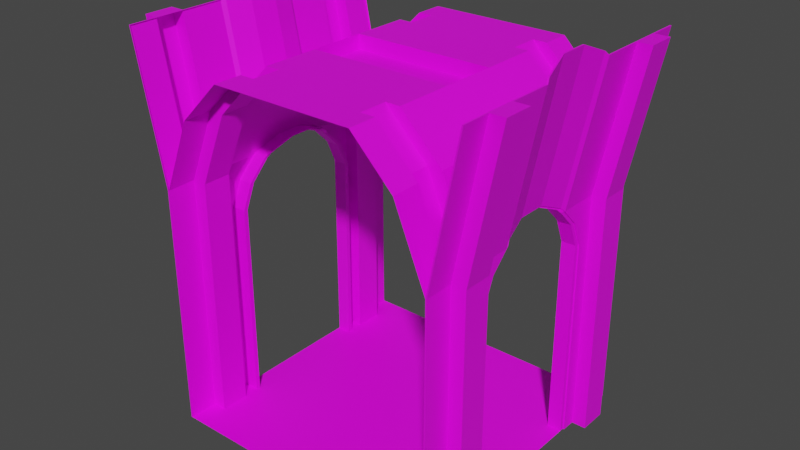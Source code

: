 # Source: door_hallway_2.blend  (saved by Blender 2.83.19; exported with 4.5.12 LTS)
import bpy
from mathutils import Matrix  # noqa: F401  (used for matrix-valued properties, if any)

bpy.ops.wm.read_factory_settings(use_empty=True)
scene = bpy.context.scene
scene.name = 'Scene'

# ---- collections
col_collection = bpy.data.collections.new('Collection'); scene.collection.children.link(col_collection)

# ---- images (referenced by path relative to the original .blend; pixels are not part of the script)
import os
ASSET_DIR = os.environ.get("B2B_ASSET_DIR", "")  # directory of the original .blend (textures are referenced by path, not embedded)
HERE = os.path.dirname(os.path.abspath(__file__))  # packed textures are extracted next to this script under _unpacked/

def load_image(name, relpath, width, height, colorspace="sRGB"):
    """Load a texture the original file referenced (path relative to the .blend, or extracted next to this script)."""
    p = next((c for c in (os.path.join(HERE, relpath), os.path.join(ASSET_DIR, relpath)) if relpath and os.path.exists(c)), "")
    if p:
        img = bpy.data.images.load(p, check_existing=True)
        img.name = name
    else:  # same state as the original file: an image datablock whose file is absent (Cycles renders it pink)
        img = bpy.data.images.new(name, width, height)
        img.source = "FILE"
        img.filepath = "//" + (relpath or name)
    img.colorspace_settings.name = colorspace
    return img
img_general_texture_jpg = load_image('general_texture.jpg', 'general_texture.jpg', 1024, 1024, 'sRGB')

# ---- materials (node trees are filled in below, after node groups)
mat_material = bpy.data.materials.new('Material')
mat_material.use_transparent_shadow = False

# ---- material node trees
mat_material.use_nodes = True; mat_material.node_tree.nodes.clear()
_N = mat_material.node_tree.nodes; _L = mat_material.node_tree.links
n0 = _N.new('ShaderNodeBsdfPrincipled'); n0.name = 'Principled BSDF'; n0.location = (10, 300)
n0.distribution = 'GGX'
n0.subsurface_method = 'BURLEY'
n0.inputs[3].default_value = 1.45
n0.inputs[27].default_value = (0.0, 0.0, 0.0, 1.0)
n0.inputs[28].default_value = 1.0
n1 = _N.new('ShaderNodeOutputMaterial'); n1.name = 'Material Output'; n1.location = (300, 300)
n2 = _N.new('ShaderNodeTexImage'); n2.name = 'Image Texture'; n2.location = (-427, 272)
n2.image = img_general_texture_jpg
n2.interpolation = 'Closest'
_L.new(n0.outputs[0], n1.inputs[0])
_L.new(n2.outputs[0], n0.inputs[0])
n1.is_active_output = True

# ---- world
world_world = bpy.data.worlds.new('World'); scene.world = world_world
world_world.use_nodes = True; world_world.node_tree.nodes.clear()
_N = world_world.node_tree.nodes; _L = world_world.node_tree.links
n0 = _N.new('ShaderNodeOutputWorld'); n0.name = 'World Output'; n0.location = (300, 300)
n1 = _N.new('ShaderNodeBackground'); n1.name = 'Background'; n1.location = (10, 300)
n1.inputs[0].default_value = (0.05088, 0.05088, 0.05088, 1.0)
_L.new(n1.outputs[0], n0.inputs[0])
n0.is_active_output = True
world_world.color = (0.05088, 0.05088, 0.05088)
world_world.use_sun_shadow = False
world_world.sun_shadow_jitter_overblur = 0.0

# ---- meshes
me_plane_001 = bpy.data.meshes.new('Plane.001')
me_plane_001.from_pydata([(-1.0, -1.0, 0.0), (1.0, -1.0, 0.0), (-1.0, 1.0, 0.0), (1.0, 1.0, 0.0), (-0.5, -1.0, 2.5), (0.5, -1.0, 2.5), (-0.5, 1.0, 2.5), (0.5, 1.0, 2.5), (-1.0, -1.0, 1.7), (-0.7879, -1.0, 2.212), (0.7879, -1.0, 2.212), (1.0, -1.0, 1.7), (-0.7879, 1.0, 2.212), (-1.0, 1.0, 1.7), (1.0, 1.0, 1.7), (0.7879, 1.0, 2.212), (-1.0, 0.6, 0.0), (-1.0, -0.6, 0.0), (1.0, -0.6, 0.0), (1.0, 0.6, 0.0), (-0.5, 0.6, 2.5), (-0.5, 0.2, 2.5), (-0.5, -0.2, 2.5), (-0.5, -0.6, 2.5), (0.5, -0.6, 2.5), (0.5, -0.2, 2.5), (0.5, 0.2, 2.5), (0.5, 0.6, 2.5), (-1.0, -0.6, 1.7), (-1.0, 0.6, 1.7), (-0.7879, 0.6, 2.212), (-0.7879, -0.6, 2.212), (1.0, 0.6, 1.7), (1.0, -0.6, 1.7), (0.7879, -0.6, 2.212), (0.7879, 0.6, 2.212), (-1.0, -0.8, 0.0), (-0.5, -0.8, 2.5), (-0.7879, -0.8, 2.212), (1.0, -0.8, 1.7), (1.0, -0.8, 0.0), (0.5, -0.8, 2.5), (-1.0, -0.8, 1.7), (0.7879, -0.8, 2.212), (1.0, 0.8, 0.0), (0.5, 0.8, 2.5), (-1.0, 0.8, 1.7), (0.7879, 0.8, 2.212), (-1.0, 0.8, 0.0), (-0.5, 0.8, 2.5), (-0.7879, 0.8, 2.212), (1.0, 0.8, 1.7), (-0.9, 0.8, 0.0), (-0.9, 0.6, 0.0), (-0.4, 0.8, 2.5), (-0.4, 0.6, 2.5), (-0.6879, 0.8, 2.212), (-0.6879, 0.6, 2.212), (-0.9, 0.6, 1.7), (-0.9, 0.8, 1.7), (-0.9, -0.8, 1.7), (-0.9, -0.6, 1.7), (-0.4, -0.6, 2.5), (-0.6879, -0.6, 2.212), (-0.9, -0.6, 0.0), (-0.9, -0.8, 0.0), (-0.4, -0.8, 2.5), (-0.6879, -0.8, 2.212), (0.9, -0.8, 0.0), (0.9, -0.6, 0.0), (0.4, -0.8, 2.5), (0.4, -0.6, 2.5), (0.9, 0.8, 1.7), (0.9, 0.6, 1.7), (0.6879, -0.8, 2.212), (0.6879, -0.6, 2.212), (0.6879, 0.6, 2.212), (0.9, -0.6, 1.7), (0.9, 0.6, 0.0), (0.4, 0.6, 2.5), (0.9, -0.8, 1.7), (0.9, 0.8, 0.0), (0.4, 0.8, 2.5), (0.6879, 0.8, 2.212), (-0.5, 0.2, 2.4), (-0.5, -0.2, 2.4), (0.5, -0.2, 2.4), (0.5, 0.2, 2.4), (1.0, 0.5, 0.0), (1.0, -0.5, 0.0), (1.0, 0.3, 1.7), (1.0, -0.3, 1.7), (1.0, 0.5, 1.0), (1.0, 0.5, 1.4), (1.0, 0.4293, 1.571), (1.0, -0.4293, 1.571), (1.0, -0.5, 1.4), (1.0, -0.5, 1.0), (0.9879, 0.2707, 1.729), (0.9586, 0.1, 1.8), (0.9586, -0.1, 1.8), (0.9879, -0.2707, 1.729), (0.9, 0.5, 0.0), (0.9, -0.5, 0.0), (0.9, 0.3, 1.7), (0.9, -0.3, 1.7), (0.9, 0.5, 1.0), (0.9, 0.5, 1.4), (0.9, 0.4293, 1.571), (0.9, -0.4293, 1.571), (0.9, -0.5, 1.4), (0.9, -0.5, 1.0), (0.8879, 0.2707, 1.729), (0.8586, 0.1, 1.8), (0.8586, -0.1, 1.8), (0.8879, -0.2707, 1.729), (1.0, 0.5, 0.0), (1.0, 0.5, 1.0), (1.0, 0.5, 1.4), (1.0, 0.4293, 1.571), (1.0, 0.3, 1.7), (1.0, -0.3, 1.7), (1.0, -0.4293, 1.571), (1.0, -0.5, 1.4), (1.0, -0.5, 1.0), (1.0, -0.5, 0.0), (0.9879, 0.2707, 1.729), (0.9586, 0.1, 1.8), (0.9586, -0.1, 1.8), (0.9879, -0.2707, 1.729), (0.9, 0.5, 0.0), (0.9, 0.5, 1.0), (0.9, 0.5, 1.4), (0.9, 0.4293, 1.571), (0.9, 0.3, 1.7), (0.9, -0.3, 1.7), (0.9, -0.4293, 1.571), (0.9, -0.5, 1.4), (0.9, -0.5, 1.0), (0.9, -0.5, 0.0), (0.8879, 0.2707, 1.729), (0.8586, 0.1, 1.8), (0.8586, -0.1, 1.8), (0.8879, -0.2707, 1.729), (1.0, -0.27, 1.7), (1.0, -0.3993, 1.571), (1.0, -0.47, 1.4), (1.0, -0.47, 1.0), (1.0, -0.47, 0.0), (0.9586, -0.07, 1.8), (0.9879, -0.2407, 1.729), (0.9, -0.27, 1.7), (0.9, -0.3993, 1.571), (0.9, -0.47, 1.4), (0.9, -0.47, 1.0), (0.9, -0.47, 0.0), (0.8586, -0.07, 1.8), (0.8879, -0.2407, 1.729), (1.0, 0.5, 0.0), (1.0, 0.5, 1.0), (1.0, 0.5, 1.4), (1.0, 0.4293, 1.571), (1.0, 0.3, 1.7), (0.9879, 0.2707, 1.729), (0.9586, 0.1, 1.8), (0.9, 0.5, 0.0), (0.9, 0.5, 1.0), (0.9, 0.5, 1.4), (0.9, 0.4293, 1.571), (0.9, 0.3, 1.7), (0.8879, 0.2707, 1.729), (0.8586, 0.1, 1.8), (1.0, 0.47, 0.0), (1.0, 0.47, 1.0), (1.0, 0.47, 1.4), (1.0, 0.3993, 1.571), (1.0, 0.27, 1.7), (0.9879, 0.2407, 1.729), (0.9586, 0.07, 1.8), (0.9, 0.47, 0.0), (0.9, 0.47, 1.0), (0.9, 0.47, 1.4), (0.9, 0.3993, 1.571), (0.9, 0.27, 1.7), (0.8879, 0.2407, 1.729), (0.8586, 0.07, 1.8), (-1.0, -0.4956, 0.0), (-1.0, 0.5044, 0.0), (-1.0, -0.2956, 1.7), (-1.0, 0.3044, 1.7), (-0.9879, 0.2751, 1.729), (-0.9586, 0.1044, 1.8), (-0.9586, -0.09558, 1.8), (-0.9879, -0.2663, 1.729), (-1.0, 0.5044, 1.0), (-1.0, 0.5044, 1.4), (-1.0, 0.4337, 1.571), (-1.0, -0.4249, 1.571), (-1.0, -0.4956, 1.4), (-1.0, -0.4956, 1.0), (-0.9, -0.4956, 0.0), (-0.9, 0.5044, 0.0), (-0.9, -0.2956, 1.7), (-0.9, 0.3044, 1.7), (-0.8879, 0.2751, 1.729), (-0.8586, 0.1044, 1.8), (-0.8586, -0.09558, 1.8), (-0.8879, -0.2663, 1.729), (-0.9, 0.5044, 1.0), (-0.9, 0.5044, 1.4), (-0.9, 0.4337, 1.571), (-0.9, -0.4249, 1.571), (-0.9, -0.4956, 1.4), (-0.9, -0.4956, 1.0), (-1.0, 0.2744, 1.7), (-0.9879, 0.2451, 1.729), (-0.9586, 0.07442, 1.8), (-1.0, 0.4744, 0.0), (-1.0, 0.4744, 1.0), (-1.0, 0.4744, 1.4), (-1.0, 0.4037, 1.571), (-0.9, 0.2744, 1.7), (-0.8879, 0.2451, 1.729), (-0.8586, 0.07442, 1.8), (-0.9, 0.4744, 0.0), (-0.9, 0.4744, 1.0), (-0.9, 0.4744, 1.4), (-0.9, 0.4037, 1.571), (-0.9586, -0.06558, 1.8), (-0.9879, -0.2363, 1.729), (-1.0, -0.2656, 1.7), (-1.0, -0.3949, 1.571), (-1.0, -0.4656, 1.4), (-1.0, -0.4656, 1.0), (-1.0, -0.4656, 0.0), (-0.8586, -0.06558, 1.8), (-0.8879, -0.2363, 1.729), (-0.9, -0.2656, 1.7), (-0.9, -0.3949, 1.571), (-0.9, -0.4656, 1.4), (-0.9, -0.4656, 1.0), (-0.9, -0.4656, 0.0), (-1.0, -0.6, 1.7), (-1.0, 0.6, 1.7), (-1.0, -0.8, 1.7), (-1.0, -0.2956, 1.7), (-1.0, 0.3044, 1.7), (-0.9879, 0.2751, 1.729), (-0.9586, 0.1044, 1.8), (-0.9586, -0.09558, 1.8), (-0.9879, -0.2663, 1.729), (-1.0, 0.2744, 1.7), (-0.9879, 0.2451, 1.729), (-0.9586, 0.07442, 1.8), (-0.9586, -0.06558, 1.8), (-0.9879, -0.2363, 1.729), (-1.0, -0.2656, 1.7), (-1.0, -1.0, 1.7), (-1.0, 1.0, 1.7), (-1.0, 0.8, 1.7), (-1.0, -0.6, 1.7), (-1.0, 0.6, 1.7), (-1.0, -0.8, 1.7), (-1.0, -0.2956, 1.7), (-1.0, 0.3044, 1.7), (-0.9879, 0.2751, 1.729), (-0.9586, 0.1044, 1.8), (-0.9586, -0.09558, 1.8), (-0.9879, -0.2663, 1.729), (-1.0, 0.2744, 1.7), (-0.9879, 0.2451, 1.729), (-0.9586, 0.07442, 1.8), (-0.9586, -0.06558, 1.8), (-0.9879, -0.2363, 1.729), (-1.0, -0.2656, 1.7), (-1.2, -1.0, 2.7), (-1.2, 1.0, 2.7), (-1.2, 0.8, 2.7), (-1.2, -0.6, 2.7), (-1.2, 0.6, 2.7), (-1.2, -0.8, 2.7), (-1.2, -0.2956, 2.7), (-1.2, 0.3044, 2.7), (-1.188, 0.2751, 2.729), (-1.159, 0.1044, 2.8), (-1.159, -0.09558, 2.8), (-1.188, -0.2663, 2.729), (-1.159, 0.07442, 2.8), (-1.159, -0.06558, 2.8), (1.2, -1.0, 2.7), (1.2, 1.0, 2.7), (1.2, 0.6, 2.7), (1.2, -0.6, 2.7), (1.2, -0.8, 2.7), (1.2, 0.8, 2.7), (1.2, -0.3, 2.7), (1.159, -0.1, 2.8), (1.188, -0.2707, 2.729), (1.159, -0.07, 2.8), (1.2, 0.3, 2.7), (1.188, 0.2707, 2.729), (1.159, 0.1, 2.8), (1.159, 0.07, 2.8), (1.01, 0.8, 0.0), (1.01, 1.0, 0.0), (1.01, -0.8, 1.7), (1.01, -1.0, 1.7), (1.01, 1.0, 1.7), (1.01, -1.0, 0.0), (1.01, -0.3, 1.7), (1.01, -0.6, 1.7), (1.01, 0.6, 0.0), (1.01, 0.6, 1.7), (1.01, -0.6, 0.0), (1.01, -0.5, 0.0), (1.01, -0.8, 0.0), (1.01, 0.8, 1.7), (1.01, 0.5, 0.0), (1.01, 0.3, 1.7), (1.01, 0.5, 1.0), (1.01, 0.5, 1.4), (1.01, 0.4293, 1.571), (1.01, -0.4293, 1.571), (1.01, -0.5, 1.4), (1.01, -0.5, 1.0), (0.9686, -0.1, 1.8), (0.9979, -0.2707, 1.729), (1.01, -0.3, 1.7), (0.9686, -0.07, 1.8), (1.01, 0.3, 1.7), (0.9979, 0.2707, 1.729), (0.9686, 0.1, 1.8), (0.9686, 0.07, 1.8), (1.21, -0.8, 2.7), (1.21, -1.0, 2.7), (1.21, 1.0, 2.7), (1.21, 0.8, 2.7), (1.169, -0.1, 2.8), (1.198, -0.2707, 2.729), (1.21, -0.3, 2.7), (1.169, -0.07, 2.8), (1.21, 0.3, 2.7), (1.198, 0.2707, 2.729), (1.169, 0.1, 2.8), (1.169, 0.07, 2.8), (1.21, 0.6, 2.7), (1.21, -0.6, 2.7), (1.11, 0.6, 0.0), (1.11, 0.6, 1.7), (1.11, -0.6, 0.0), (1.11, -0.6, 1.7), (1.11, -0.8, 0.0), (1.11, -0.8, 1.7), (1.11, 0.8, 0.0), (1.11, 0.8, 1.7), (1.31, -0.8, 2.7), (1.31, 0.8, 2.7), (1.31, 0.6, 2.7), (1.31, -0.6, 2.7), (-1.01, -0.8, 0.0), (-1.01, -1.0, 0.0), (-1.01, 0.8, 1.7), (-1.01, 1.0, 1.7), (-1.01, -1.0, 1.7), (-1.01, 1.0, 0.0), (-1.01, 0.3044, 1.7), (-1.01, 0.6, 1.7), (-1.01, 0.5044, 0.0), (-1.01, 0.6, 0.0), (-1.01, -0.6, 0.0), (-1.01, -0.6, 1.7), (-1.01, -0.8, 1.7), (-1.01, 0.8, 0.0), (-1.01, -0.4956, 0.0), (-1.01, -0.2956, 1.7), (-1.01, 0.5044, 1.0), (-1.01, 0.5044, 1.4), (-1.01, 0.4337, 1.571), (-1.01, -0.4249, 1.571), (-1.01, -0.4956, 1.4), (-1.01, -0.4956, 1.0), (-1.01, 0.8, 1.7), (-1.01, 1.0, 1.7), (-1.01, 0.3044, 1.7), (-1.01, 0.6, 1.7), (-1.01, -0.6, 1.7), (-1.01, -0.2956, 1.7), (-0.9979, 0.2751, 1.729), (-0.9686, 0.1044, 1.8), (-0.9686, -0.09558, 1.8), (-0.9979, -0.2663, 1.729), (-0.9686, -0.06558, 1.8), (-0.9686, 0.07442, 1.8), (-1.21, 0.8, 2.7), (-1.21, 1.0, 2.7), (-1.21, 0.3044, 2.7), (-1.21, 0.6, 2.7), (-1.21, -0.6, 2.7), (-1.21, -0.2956, 2.7), (-1.198, 0.2751, 2.729), (-1.169, 0.1044, 2.8), (-1.169, -0.09558, 2.8), (-1.198, -0.2663, 2.729), (-1.169, -0.06558, 2.8), (-1.169, 0.07442, 2.8), (-1.01, -0.8, 1.7), (-1.21, -0.8, 2.7), (-1.01, -1.0, 1.7), (-1.21, -1.0, 2.7), (-1.11, 0.6, 1.7), (-1.31, 0.6, 2.7), (-1.31, -0.6, 2.7), (-1.11, -0.6, 1.7), (-1.11, 0.8, 1.7), (-1.31, 0.8, 2.7), (-1.11, -0.8, 1.7), (-1.31, -0.8, 2.7), (-1.11, 0.6, 0.0), (-1.11, 0.8, 0.0), (-1.11, -0.8, 0.0), (-1.11, -0.6, 0.0)], [(42, 244), (244, 262), (8, 257), (284, 285), (60, 262), (61, 260), (58, 261), (59, 259)], [(48, 44, 3, 2), (45, 7, 15, 47), (281, 286, 402, 398), (298, 296, 337, 340), (37, 41, 5, 4), (46, 13, 12, 50), (39, 11, 10, 43), (37, 4, 9, 38), (21, 26, 87, 84), (19, 16, 53, 78), (17, 18, 89, 88, 19, 16, 187, 186), (64, 17, 18, 69), (45, 47, 83, 82), (20, 21, 22, 23, 31, 30), (29, 30, 31, 28, 188, 193, 192, 191, 190, 189), (36, 262, 405, 359), (69, 64, 65, 68), (70, 66, 62, 71), (20, 27, 26, 21), (26, 25, 86, 87), (22, 25, 24, 23), (40, 39, 80, 68), (38, 42, 60, 67), (90, 94, 321, 318), (32, 90, 98, 99, 100, 101, 91, 33, 34, 35), (24, 25, 26, 27, 35, 34), (84, 87, 86, 85), (0, 1, 40, 36), (5, 41, 43, 10), (286, 285, 401, 402), (8, 42, 38, 9), (31, 23, 62, 63), (24, 34, 75, 71), (81, 52, 53, 78), (14, 290, 335, 307), (6, 7, 45, 49), (14, 51, 47, 15), (6, 49, 50, 12), (29, 16, 53, 58), (46, 50, 56, 59), (19, 32, 73, 78), (22, 21, 84, 85), (54, 55, 57, 56), (58, 59, 56, 57), (53, 52, 59, 58), (48, 52, 59, 46), (50, 49, 54, 56), (20, 30, 57, 55), (30, 29, 58, 57), (82, 79, 55, 54), (60, 61, 63, 67), (65, 64, 61, 60), (62, 66, 67, 63), (28, 31, 63, 61), (37, 38, 67, 66), (42, 60, 65, 36), (17, 28, 61, 64), (72, 73, 76, 83), (81, 78, 73, 72), (70, 71, 75, 74), (77, 80, 74, 75), (69, 68, 80, 77), (79, 82, 83, 76), (25, 22, 85, 86), (32, 35, 76, 73), (43, 41, 70, 74), (51, 44, 81, 72), (33, 18, 69, 77), (35, 27, 79, 76), (47, 51, 72, 83), (34, 33, 77, 75), (39, 43, 74, 80), (292, 293, 333, 346), (110, 111, 138, 137), (97, 124, 123, 96), (109, 110, 137, 136), (88, 116, 130, 102), (96, 123, 122, 95), (105, 109, 136, 135), (103, 139, 125, 89), (95, 122, 121, 91), (108, 104, 134, 133), (90, 120, 119, 94), (107, 108, 133, 132), (94, 119, 118, 93), (106, 107, 132, 131), (136, 152, 153, 137), (143, 157, 151, 135), (135, 151, 152, 136), (128, 149, 156, 142), (176, 183, 182, 175), (175, 182, 181, 174), (178, 185, 184, 177), (174, 181, 180, 173), (177, 184, 183, 176), (156, 185, 178, 149), (173, 180, 179, 172), (142, 156, 157, 143), (89, 125, 124, 97), (111, 103, 139, 138), (98, 126, 120, 90), (104, 112, 140, 134), (99, 127, 126, 98), (112, 113, 141, 140), (100, 128, 127, 99), (113, 114, 142, 141), (101, 129, 128, 100), (114, 115, 143, 142), (91, 121, 129, 101), (115, 105, 135, 143), (92, 117, 116, 88), (102, 106, 131, 130), (93, 118, 117, 92), (144, 151, 157, 150), (146, 145, 152, 153), (147, 146, 153, 154), (148, 147, 154, 155), (150, 157, 156, 149), (145, 144, 151, 152), (129, 128, 149, 150), (122, 121, 144, 145), (137, 153, 154, 138), (121, 129, 150, 144), (123, 122, 145, 146), (138, 154, 155, 139), (124, 123, 146, 147), (125, 124, 147, 148), (159, 158, 165, 166), (163, 162, 169, 170), (160, 159, 166, 167), (164, 163, 170, 171), (161, 160, 167, 168), (162, 161, 168, 169), (165, 179, 180, 166), (166, 180, 181, 167), (159, 173, 172, 158), (167, 181, 182, 168), (160, 174, 173, 159), (168, 182, 183, 169), (161, 175, 174, 160), (171, 164, 178, 185), (169, 183, 184, 170), (162, 176, 175, 161), (170, 184, 185, 171), (163, 177, 176, 162), (164, 178, 177, 163), (142, 143, 129, 128), (143, 135, 121, 129), (135, 121, 122, 136), (136, 122, 123, 137), (137, 123, 124, 138), (138, 124, 125, 139), (260, 17, 369, 385), (189, 190, 247, 246), (213, 240, 239, 212), (209, 226, 225, 208), (214, 220, 227, 221), (198, 232, 233, 199), (194, 218, 219, 195), (208, 225, 224, 201), (217, 224, 225, 218), (187, 217, 218, 194), (207, 236, 235, 206), (216, 253, 252, 215), (201, 224, 217, 187), (191, 205, 223, 216), (192, 206, 207, 193), (212, 239, 238, 211), (218, 225, 226, 219), (219, 226, 227, 220), (215, 216, 223, 222), (215, 214, 221, 222), (195, 219, 220, 196), (210, 227, 226, 209), (189, 246, 243, 29), (204, 222, 221, 203), (196, 220, 214, 189), (203, 221, 227, 210), (215, 252, 251, 214), (205, 223, 222, 204), (228, 229, 236, 235), (232, 239, 240, 233), (233, 240, 241, 234), (230, 229, 236, 237), (231, 230, 237, 238), (231, 238, 239, 232), (202, 237, 236, 207), (186, 234, 241, 200), (199, 233, 234, 186), (200, 241, 240, 213), (206, 192, 228, 235), (188, 230, 231, 197), (211, 238, 237, 202), (197, 231, 232, 198), (193, 188, 202, 207), (188, 197, 211, 202), (197, 198, 212, 211), (198, 199, 213, 212), (199, 186, 200, 213), (187, 194, 208, 201), (194, 195, 209, 208), (195, 196, 210, 209), (196, 189, 203, 210), (189, 190, 204, 203), (190, 204, 205, 191), (223, 235, 228, 216), (249, 250, 268, 267), (13, 46, 259, 258), (248, 266, 267, 249), (248, 266, 271, 253), (228, 254, 253, 216), (228, 254, 249, 192), (229, 255, 254, 228), (190, 191, 248, 247), (191, 248, 253, 216), (188, 245, 256, 230), (230, 256, 255, 229), (191, 248, 249, 192), (192, 193, 250, 249), (193, 188, 245, 250), (214, 251, 246, 189), (28, 242, 245, 188), (268, 273, 274, 263), (267, 272, 273, 268), (264, 269, 270, 265), (265, 270, 271, 266), (251, 269, 264, 246), (250, 245, 263, 268), (255, 273, 272, 254), (252, 270, 269, 251), (246, 264, 261, 243), (256, 274, 273, 255), (253, 271, 270, 252), (242, 260, 263, 245), (245, 263, 274, 256), (254, 272, 267, 249), (246, 247, 265, 264), (254, 272, 271, 253), (247, 248, 266, 265), (2, 364, 372, 48), (29, 366, 368, 16), (17, 36, 359, 369), (284, 283, 399, 400), (279, 277, 393, 396), (259, 48, 372, 381), (17, 369, 370, 28), (266, 271, 392, 388), (283, 282, 395, 399), (48, 16, 368, 372), (36, 359, 360, 0), (278, 281, 398, 397), (16, 261, 384, 368), (272, 267, 389, 391), (282, 279, 396, 395), (297, 295, 339, 338), (94, 93, 320, 321), (289, 11, 306, 334), (296, 297, 338, 337), (11, 1, 308, 306), (93, 92, 319, 320), (3, 14, 307, 304), (290, 294, 336, 335), (92, 88, 317, 319), (294, 291, 345, 336), (293, 289, 334, 333), (32, 312, 318, 90), (128, 325, 328, 149), (162, 329, 312, 32), (51, 32, 73, 72), (121, 327, 326, 129), (315, 305, 306, 308), (310, 313, 314, 324, 323, 322, 309), (304, 307, 316, 303), (317, 311, 312, 318, 321, 320, 319), (329, 341, 342, 330), (331, 343, 344, 332), (330, 342, 343, 331), (326, 325, 337, 338), (306, 305, 333, 334), (316, 307, 335, 336), (332, 344, 340, 328), (327, 326, 338, 339), (328, 340, 337, 325), (346, 310, 327, 339), (345, 341, 329, 312), (311, 347, 348, 312), (336, 345, 357, 356), (346, 333, 355, 358), (316, 354, 353, 303), (44, 303, 311, 19), (95, 91, 309, 322), (1, 40, 315, 308), (299, 300, 342, 341), (18, 313, 315, 40), (91, 309, 310, 33), (96, 95, 322, 323), (178, 332, 331, 164), (300, 301, 343, 342), (97, 96, 323, 324), (301, 302, 344, 343), (89, 97, 324, 314), (44, 3, 304, 303), (302, 298, 340, 344), (163, 330, 329, 162), (164, 331, 330, 163), (18, 89, 314, 313), (295, 292, 346, 339), (33, 310, 327, 121), (149, 328, 332, 178), (88, 19, 311, 317), (129, 326, 325, 128), (291, 299, 341, 345), (356, 357, 348, 354), (355, 352, 350, 358), (353, 354, 348, 347), (349, 350, 352, 351), (303, 353, 347, 311), (315, 351, 352, 305), (345, 312, 348, 357), (310, 350, 349, 313), (316, 336, 356, 354), (313, 349, 351, 315), (333, 305, 352, 355), (310, 346, 358, 350), (18, 33, 121, 122, 123, 124, 125), (40, 1, 11, 39), (158, 159, 160, 161, 162, 32, 19), (51, 14, 3, 44), (372, 361, 362, 364), (366, 368, 367, 375, 376, 377, 365), (360, 363, 371, 359), (373, 369, 370, 374, 378, 379, 380), (390, 386, 398, 402), (387, 388, 400, 399), (391, 403, 404, 392), (383, 395, 396, 384), (406, 405, 407, 408), (388, 392, 404, 400), (385, 397, 398, 386), (389, 390, 402, 401), (383, 387, 399, 395), (391, 389, 401, 403), (382, 381, 393, 394), (368, 384, 409, 417), (384, 396, 410, 409), (369, 359, 419, 420), (406, 397, 411, 416), (186, 373, 369, 17), (285, 288, 403, 401), (287, 284, 400, 404), (271, 272, 391, 392), (28, 370, 374, 188), (288, 287, 404, 403), (46, 361, 362, 13), (189, 365, 366, 29), (48, 372, 361, 46), (16, 368, 367, 187), (187, 367, 375, 194), (258, 259, 381, 382), (194, 375, 376, 195), (8, 363, 371, 42), (261, 264, 383, 384), (195, 376, 377, 196), (196, 377, 365, 189), (263, 260, 385, 386), (0, 360, 363, 8), (188, 374, 378, 197), (264, 265, 387, 383), (13, 362, 364, 2), (197, 378, 379, 198), (265, 266, 388, 387), (42, 371, 359, 36), (276, 258, 382, 394), (198, 379, 380, 199), (199, 380, 373, 186), (267, 268, 390, 389), (257, 275, 408, 407), (268, 263, 386, 390), (275, 280, 406, 408), (262, 257, 407, 405), (277, 276, 394, 393), (280, 278, 397, 406), (411, 412, 415, 416), (410, 414, 413, 409), (417, 409, 413, 418), (420, 419, 415, 412), (393, 381, 413, 414), (385, 369, 420, 412), (372, 368, 417, 418), (359, 405, 415, 419), (381, 372, 418, 413), (405, 406, 416, 415), (396, 393, 414, 410), (397, 385, 412, 411), (187, 16, 261, 264, 196, 195, 194), (258, 259, 48, 2), (262, 257, 0, 36), (17, 186, 199, 198, 197, 263, 260)])
_uv = me_plane_001.uv_layers.new(name='UVMap')
_uv.uv.foreach_set('vector', [0.2154, 0.2163, 0.2154, 0.004567, 0.2352, 0.004567, 0.2352, 0.2163, 0.6594, 0.6846, 0.696, 0.6846, 0.696, 0.7499, 0.6594, 0.7499, 0.0, 0.0, 0.0, 0.0, 0.0, 0.0, 0.0, 0.0, 0.0, 0.0, 0.0, 0.0, 0.0, 0.0, 0.0, 0.0, 0.609, 0.7185, 0.609, 0.7596, 0.5779, 0.7596, 0.5779, 0.7185, 0.6221, 0.6668, 0.6524, 0.6668, 0.6524, 0.7544, 0.6221, 0.7544, 0.5352, 0.6665, 0.5618, 0.6665, 0.5618, 0.7474, 0.5352, 0.7474, 0.6111, 0.7469, 0.5745, 0.7469, 0.5745, 0.6815, 0.6111, 0.6815, 0.217, 0.5646, 0.217, 0.5122, 0.2219, 0.5122, 0.2219, 0.5646, 0.2563, 0.0, 0.2563, 0.3908, 0.2563, 0.3712, 0.2563, 0.01954, 0.01545, 0.2154, 0.01545, 0.003969, 0.03895, 0.003969, 0.274, 0.003969, 0.2975, 0.003969, 0.2975, 0.2154, 0.2751, 0.2154, 0.03999, 0.2154, 0.03661, 0.3712, 0.03661, 0.3908, 0.03661, 1.165e-08, 0.03661, 0.01954, 0.6357, 0.9155, 0.6319, 0.9095, 0.6336, 0.9099, 0.6373, 0.9159, 0.6999, 0.7461, 0.6574, 0.7461, 0.5842, 0.7461, 0.511, 0.7461, 0.511, 0.6807, 0.6999, 0.6807, 0.1188, 0.4303, 0.1188, 0.4614, 0.05428, 0.4614, 0.05428, 0.4303, 0.07064, 0.4303, 0.07221, 0.4321, 0.08138, 0.4364, 0.09213, 0.4364, 0.1013, 0.4321, 0.1029, 0.4303, 0.0, 0.0, 0.0, 0.0, 0.0, 0.0, 0.0, 0.0, 0.216, 0.01462, 0.216, 0.2062, 0.1961, 0.2062, 0.1961, 0.01462, 0.641, 0.9294, 0.641, 0.8877, 0.6507, 0.8877, 0.6507, 0.9294, 0.5666, 0.7608, 0.5666, 0.6641, 0.6603, 0.6641, 0.6603, 0.7608, 0.1884, 0.5484, 0.1583, 0.5484, 0.1583, 0.5445, 0.1884, 0.5445, 0.6599, 0.6636, 0.6599, 0.7596, 0.568, 0.7596, 0.568, 0.6636, 0.6353, 0.9077, 0.6314, 0.8871, 0.6325, 0.8868, 0.6364, 0.9074, 0.6319, 0.9114, 0.6304, 0.9033, 0.6318, 0.9036, 0.6333, 0.9117, 0.5588, 0.7601, 0.5383, 0.7526, 0.5383, 0.7526, 0.5588, 0.7601, 0.257, 0.4328, 0.257, 0.4446, 0.2547, 0.4458, 0.2491, 0.4525, 0.2491, 0.4603, 0.2547, 0.467, 0.257, 0.4682, 0.257, 0.48, 0.2166, 0.48, 0.2166, 0.4328, 0.5109, 0.6797, 0.5841, 0.6797, 0.6573, 0.6797, 0.6989, 0.6797, 0.6989, 0.745, 0.5109, 0.745, 0.2602, 0.5692, 0.05106, 0.5692, 0.05106, 0.5073, 0.2602, 0.5073, 0.2352, 0.2163, 0.2352, 0.004567, 0.2551, 0.004567, 0.2551, 0.2163, 0.5302, 0.6846, 0.5668, 0.6846, 0.5668, 0.7499, 0.5302, 0.7499, 0.0, 0.0, 0.0, 0.0, 0.0, 0.0, 0.0, 0.0, 0.5728, 0.6656, 0.6043, 0.6656, 0.6043, 0.7565, 0.5728, 0.7565, 0.6322, 0.8789, 0.6353, 0.8738, 0.6367, 0.8735, 0.6335, 0.8786, 0.6355, 0.9067, 0.6326, 0.9021, 0.6338, 0.9023, 0.6367, 0.907, 0.2727, 0.01462, 0.2727, 0.2062, 0.2528, 0.2062, 0.2528, 0.01462, 0.0, 0.0, 0.0, 0.0, 0.0, 0.0, 0.0, 0.0, 0.609, 0.663, 0.609, 0.7185, 0.5779, 0.7185, 0.5779, 0.663, 0.5755, 0.6712, 0.605, 0.6712, 0.605, 0.7565, 0.5755, 0.7565, 0.615, 0.679, 0.6516, 0.679, 0.6516, 0.7443, 0.615, 0.7443, 0.6312, 0.9041, 0.6356, 0.8638, 0.6378, 0.8643, 0.6334, 0.9046, 0.6315, 0.8867, 0.6328, 0.8795, 0.6341, 0.8792, 0.6327, 0.8865, 0.6351, 0.9097, 0.6313, 0.8895, 0.6324, 0.8892, 0.6362, 0.9095, 0.2184, 0.5484, 0.1884, 0.5484, 0.1884, 0.5445, 0.2184, 0.5445, 0.6425, 0.8616, 0.6505, 0.8616, 0.6505, 0.8869, 0.6425, 0.8869, 0.6505, 0.8939, 0.6425, 0.8939, 0.6425, 0.8706, 0.6505, 0.8706, 0.6505, 0.9416, 0.6425, 0.9416, 0.6425, 0.8939, 0.6505, 0.8939, 0.6357, 0.9091, 0.6369, 0.9088, 0.6327, 0.8865, 0.6315, 0.8867, 0.6328, 0.8795, 0.6357, 0.8749, 0.6369, 0.8747, 0.6341, 0.8792, 0.6356, 0.9255, 0.6336, 0.9173, 0.6359, 0.9177, 0.6378, 0.9259, 0.6336, 0.9173, 0.6312, 0.9041, 0.6334, 0.9046, 0.6359, 0.9177, 0.6503, 0.9295, 0.6408, 0.9295, 0.6408, 0.889, 0.6503, 0.889, 0.6502, 0.9178, 0.6421, 0.9178, 0.6421, 0.8944, 0.6502, 0.8944, 0.6503, 0.932, 0.6422, 0.932, 0.6422, 0.8598, 0.6503, 0.8598, 0.6429, 0.8739, 0.6509, 0.8739, 0.6509, 0.8959, 0.6429, 0.8959, 0.6306, 0.8871, 0.6322, 0.8789, 0.6335, 0.8786, 0.632, 0.8868, 0.6351, 0.9165, 0.6319, 0.9114, 0.6333, 0.9117, 0.6364, 0.9168, 0.6304, 0.9033, 0.6318, 0.9036, 0.6364, 0.8787, 0.6351, 0.8784, 0.6353, 0.912, 0.6306, 0.8871, 0.632, 0.8868, 0.6367, 0.9118, 0.6498, 0.9064, 0.6431, 0.9064, 0.6431, 0.8869, 0.6498, 0.8869, 0.6496, 0.9295, 0.6428, 0.9295, 0.6428, 0.8691, 0.6496, 0.8691, 0.643, 0.8734, 0.6505, 0.8734, 0.6505, 0.8943, 0.643, 0.8943, 0.6495, 0.9176, 0.6421, 0.9176, 0.6421, 0.896, 0.6495, 0.896, 0.6497, 0.929, 0.6422, 0.929, 0.6422, 0.8623, 0.6497, 0.8623, 0.6428, 0.8835, 0.6496, 0.8835, 0.6496, 0.9071, 0.6428, 0.9071, 0.08323, 0.5445, 0.1583, 0.5445, 0.1583, 0.5484, 0.08323, 0.5484, 0.6313, 0.8895, 0.6325, 0.8828, 0.6337, 0.8826, 0.6324, 0.8892, 0.6327, 0.8803, 0.6353, 0.8761, 0.6364, 0.8759, 0.6338, 0.8801, 0.6301, 0.8998, 0.6357, 0.8701, 0.6373, 0.8705, 0.6318, 0.9002, 0.6312, 0.8946, 0.6355, 0.8717, 0.6367, 0.872, 0.6325, 0.8949, 0.6325, 0.8828, 0.6351, 0.8787, 0.6362, 0.8785, 0.6337, 0.8826, 0.6319, 0.9095, 0.6301, 0.8998, 0.6318, 0.9002, 0.6336, 0.9099, 0.6326, 0.9021, 0.6312, 0.8946, 0.6325, 0.8949, 0.6338, 0.9023, 0.6314, 0.8871, 0.6327, 0.8803, 0.6338, 0.8801, 0.6325, 0.8868, 0.0, 0.0, 0.0, 0.0, 0.0, 0.0, 0.0, 0.0, 0.0, 0.0, 0.0, 0.0, 0.0, 0.0, 0.0, 0.0, 0.6855, 0.7197, 0.6855, 0.7197, 0.6855, 0.7428, 0.6855, 0.7428, 0.0, 0.0, 0.0, 0.0, 0.0, 0.0, 0.0, 0.0, 0.274, 0.003969, 0.274, 0.003969, 0.274, 0.003969, 0.274, 0.003969, 0.6855, 0.7428, 0.6855, 0.7428, 0.6743, 0.7526, 0.6743, 0.7526, 0.0, 0.0, 0.0, 0.0, 0.0, 0.0, 0.0, 0.0, 0.03895, 0.003969, 0.03895, 0.003969, 0.03895, 0.003969, 0.03895, 0.003969, 0.6743, 0.7526, 0.6743, 0.7526, 0.6538, 0.7601, 0.6538, 0.7601, 0.0, 0.0, 0.0, 0.0, 0.0, 0.0, 0.0, 0.0, 0.5588, 0.7601, 0.5588, 0.7601, 0.5383, 0.7526, 0.5383, 0.7526, 0.0, 0.0, 0.0, 0.0, 0.0, 0.0, 0.0, 0.0, 0.5383, 0.7526, 0.5383, 0.7526, 0.5271, 0.7428, 0.5271, 0.7428, 0.0, 0.0, 0.0, 0.0, 0.0, 0.0, 0.0, 0.0, 0.6499, 0.958, 0.6464, 0.958, 0.6536, 0.947, 0.6565, 0.947, 0.6373, 0.9692, 0.6333, 0.9684, 0.6381, 0.9654, 0.6422, 0.9654, 0.6422, 0.9654, 0.6381, 0.9654, 0.6464, 0.958, 0.6499, 0.958, 0.2491, 0.4603, 0.2491, 0.4603, 0.2491, 0.4603, 0.2491, 0.4603, 0.5705, 0.9488, 0.5624, 0.9487, 0.559, 0.9383, 0.5664, 0.9383, 0.5664, 0.9383, 0.559, 0.9383, 0.559, 0.928, 0.5661, 0.928, 0.5829, 0.9622, 0.5736, 0.9621, 0.5622, 0.9513, 0.5705, 0.9514, 0.5661, 0.928, 0.559, 0.928, 0.5596, 0.9069, 0.5667, 0.9069, 0.5705, 0.9514, 0.5622, 0.9513, 0.5624, 0.9487, 0.5705, 0.9488, 0.6099, 0.9707, 0.5989, 0.9708, 0.5989, 0.965, 0.6099, 0.9649, 0.5667, 0.9069, 0.5596, 0.9069, 0.56, 0.853, 0.5673, 0.853, 0.6218, 0.975, 0.616, 0.9751, 0.6333, 0.9684, 0.6373, 0.9692, 0.6855, 0.6619, 0.6855, 0.6619, 0.6855, 0.7197, 0.6855, 0.7197, 0.0, 0.0, 0.0, 0.0, 0.0, 0.0, 0.0, 0.0, 0.2547, 0.4458, 0.2547, 0.4458, 0.257, 0.4446, 0.257, 0.4446, 0.0, 0.0, 0.0, 0.0, 0.0, 0.0, 0.0, 0.0, 0.2491, 0.4525, 0.2491, 0.4525, 0.2547, 0.4458, 0.2547, 0.4458, 0.0, 0.0, 0.0, 0.0, 0.0, 0.0, 0.0, 0.0, 0.2491, 0.4603, 0.2491, 0.4603, 0.2491, 0.4525, 0.2491, 0.4525, 0.0, 0.0, 0.0, 0.0, 0.0, 0.0, 0.0, 0.0, 0.2547, 0.467, 0.2547, 0.467, 0.2491, 0.4603, 0.2491, 0.4603, 0.0, 0.0, 0.0, 0.0, 0.0, 0.0, 0.0, 0.0, 0.257, 0.4682, 0.257, 0.4682, 0.2547, 0.467, 0.2547, 0.467, 0.0, 0.0, 0.0, 0.0, 0.0, 0.0, 0.0, 0.0, 0.5271, 0.7197, 0.5271, 0.7197, 0.5271, 0.6619, 0.5271, 0.6619, 0.0, 0.0, 0.0, 0.0, 0.0, 0.0, 0.0, 0.0, 0.5271, 0.7428, 0.5271, 0.7428, 0.5271, 0.7197, 0.5271, 0.7197, 0.6396, 0.948, 0.6476, 0.9479, 0.6478, 0.9504, 0.6395, 0.9506, 0.6432, 0.928, 0.6422, 0.9379, 0.6502, 0.9378, 0.6501, 0.928, 0.6433, 0.9079, 0.6432, 0.928, 0.6501, 0.928, 0.65, 0.9079, 0.6425, 0.8614, 0.6433, 0.9079, 0.65, 0.9079, 0.6488, 0.8616, 0.6395, 0.9506, 0.6478, 0.9504, 0.635, 0.9611, 0.6255, 0.961, 0.6422, 0.9379, 0.6396, 0.948, 0.6476, 0.9479, 0.6502, 0.9378, 0.5787, 0.9627, 0.5933, 0.9673, 0.5997, 0.9673, 0.5851, 0.9627, 0.5652, 0.9526, 0.5762, 0.9609, 0.5826, 0.9609, 0.5715, 0.9526, 0.6565, 0.947, 0.6536, 0.947, 0.6548, 0.9214, 0.6583, 0.9215, 0.5762, 0.9609, 0.5787, 0.9627, 0.5851, 0.9627, 0.5826, 0.9609, 0.5592, 0.9416, 0.5652, 0.9526, 0.5715, 0.9526, 0.5655, 0.9416, 0.6583, 0.9215, 0.6548, 0.9214, 0.6549, 0.8597, 0.6587, 0.8597, 0.5592, 0.916, 0.5592, 0.9416, 0.5655, 0.9416, 0.5655, 0.916, 0.5592, 0.852, 0.5592, 0.916, 0.5655, 0.916, 0.5655, 0.852, 0.5271, 0.7197, 0.5271, 0.6619, 0.5271, 0.6619, 0.5271, 0.7197, 0.2547, 0.4458, 0.257, 0.4446, 0.257, 0.4446, 0.2547, 0.4458, 0.5271, 0.7428, 0.5271, 0.7197, 0.5271, 0.7197, 0.5271, 0.7428, 0.2491, 0.4525, 0.2547, 0.4458, 0.2547, 0.4458, 0.2491, 0.4525, 0.5383, 0.7526, 0.5271, 0.7428, 0.5271, 0.7428, 0.5383, 0.7526, 0.5588, 0.7601, 0.5383, 0.7526, 0.5383, 0.7526, 0.5588, 0.7601, 0.5501, 0.8639, 0.553, 0.8639, 0.5527, 0.9202, 0.5499, 0.9202, 0.5499, 0.9202, 0.5527, 0.9202, 0.5526, 0.9434, 0.5498, 0.9434, 0.6501, 0.9166, 0.6423, 0.9166, 0.6423, 0.8525, 0.6501, 0.8525, 0.5498, 0.9434, 0.5526, 0.9434, 0.5579, 0.954, 0.5542, 0.954, 0.6501, 0.9422, 0.6423, 0.9422, 0.6423, 0.9166, 0.6501, 0.9166, 0.5542, 0.954, 0.5579, 0.954, 0.5659, 0.9632, 0.5619, 0.9632, 0.6441, 0.9531, 0.6363, 0.9531, 0.6423, 0.9422, 0.6501, 0.9422, 0.2491, 0.4525, 0.2491, 0.4525, 0.2491, 0.4525, 0.2491, 0.4525, 0.5619, 0.9632, 0.5659, 0.9632, 0.5728, 0.9671, 0.568, 0.9671, 0.6331, 0.9614, 0.6253, 0.9614, 0.6363, 0.9531, 0.6441, 0.9531, 0.568, 0.9671, 0.5728, 0.9671, 0.5898, 0.9749, 0.5854, 0.9749, 0.6306, 0.9633, 0.6228, 0.9633, 0.6253, 0.9614, 0.6331, 0.9614, 0.616, 0.9678, 0.6082, 0.9678, 0.6228, 0.9633, 0.6306, 0.9633, 0.0, 0.0, 0.0, 0.0, 0.0, 0.0, 0.0, 0.0, 0.0, 0.0, 0.0, 0.0, 0.0, 0.0, 0.0, 0.0, 0.0, 0.0, 0.0, 0.0, 0.0, 0.0, 0.0, 0.0, 0.0, 0.0, 0.0, 0.0, 0.0, 0.0, 0.0, 0.0, 0.0, 0.0, 0.0, 0.0, 0.0, 0.0, 0.0, 0.0, 0.0, 0.0, 0.0, 0.0, 0.0, 0.0, 0.0, 0.0, 0.0, 0.0, 0.0, 0.0, 0.0, 0.0, 0.0, 0.0, 0.1029, 0.4303, 0.1013, 0.4321, 0.1013, 0.4321, 0.1029, 0.4303, 0.5497, 0.919, 0.5533, 0.919, 0.5537, 0.9453, 0.55, 0.9453, 0.6579, 0.9455, 0.6538, 0.9455, 0.6546, 0.919, 0.6587, 0.919, 0.6353, 0.9527, 0.6417, 0.943, 0.6493, 0.9428, 0.6435, 0.9525, 0.6502, 0.9421, 0.6433, 0.9421, 0.6433, 0.9184, 0.6502, 0.9184, 0.5581, 0.9184, 0.5657, 0.9184, 0.5657, 0.9421, 0.5581, 0.9421, 0.6587, 0.919, 0.6546, 0.919, 0.6549, 0.8566, 0.6591, 0.8566, 0.6436, 0.8588, 0.6506, 0.859, 0.6496, 0.9113, 0.6425, 0.9112, 0.5581, 0.8593, 0.5657, 0.8593, 0.5657, 0.9184, 0.5581, 0.9184, 0.5687, 0.9682, 0.5733, 0.9682, 0.5885, 0.9743, 0.5834, 0.9743, 0.6233, 0.9634, 0.6233, 0.9634, 0.6334, 0.9552, 0.6334, 0.9552, 0.0, 0.0, 0.0, 0.0, 0.0, 0.0, 0.0, 0.0, 0.09213, 0.4364, 0.09213, 0.4364, 0.09213, 0.4364, 0.09213, 0.4364, 0.5925, 0.9594, 0.5925, 0.9594, 0.5818, 0.9561, 0.5818, 0.9561, 0.55, 0.9453, 0.5537, 0.9453, 0.5594, 0.9569, 0.5559, 0.9569, 0.6425, 0.9112, 0.6496, 0.9113, 0.6493, 0.9327, 0.642, 0.9327, 0.642, 0.9327, 0.6493, 0.9327, 0.6493, 0.9428, 0.6417, 0.943, 0.6334, 0.9552, 0.6233, 0.9634, 0.6328, 0.9632, 0.6418, 0.955, 0.6334, 0.9552, 0.6353, 0.9527, 0.6435, 0.9525, 0.6418, 0.955, 0.5581, 0.9421, 0.5657, 0.9421, 0.5713, 0.9522, 0.5637, 0.9544, 0.6514, 0.9571, 0.6471, 0.9571, 0.6538, 0.9455, 0.6579, 0.9455, 0.1029, 0.4303, 0.1029, 0.4303, 0.1188, 0.4303, 0.1188, 0.4303, 0.6374, 0.9689, 0.6322, 0.9684, 0.6375, 0.9658, 0.6421, 0.966, 0.5637, 0.9544, 0.5713, 0.9522, 0.5815, 0.9598, 0.5739, 0.962, 0.6421, 0.966, 0.6375, 0.9658, 0.6471, 0.9571, 0.6514, 0.9571, 0.6334, 0.9552, 0.6334, 0.9552, 0.6353, 0.9527, 0.6353, 0.9527, 0.622, 0.9752, 0.6167, 0.9747, 0.6322, 0.9684, 0.6374, 0.9689, 0.5862, 0.9636, 0.5734, 0.9534, 0.5648, 0.9532, 0.5766, 0.9634, 0.5664, 0.9288, 0.5589, 0.9287, 0.5588, 0.9067, 0.5663, 0.9067, 0.5663, 0.9067, 0.5588, 0.9067, 0.5587, 0.852, 0.5661, 0.8518, 0.5707, 0.95, 0.5734, 0.9534, 0.5648, 0.9532, 0.5623, 0.9499, 0.5667, 0.9394, 0.5707, 0.95, 0.5623, 0.9499, 0.5589, 0.9393, 0.5667, 0.9394, 0.5589, 0.9393, 0.5589, 0.9287, 0.5664, 0.9288, 0.5668, 0.9658, 0.5709, 0.9658, 0.5733, 0.9682, 0.5687, 0.9682, 0.0, 0.0, 0.0, 0.0, 0.0, 0.0, 0.0, 0.0, 0.6502, 0.9184, 0.6433, 0.9184, 0.6433, 0.8593, 0.6502, 0.8593, 0.5495, 0.8572, 0.5531, 0.8572, 0.5533, 0.919, 0.5497, 0.919, 0.08138, 0.4364, 0.08138, 0.4364, 0.08138, 0.4364, 0.08138, 0.4364, 0.6344, 0.9618, 0.6275, 0.9598, 0.6377, 0.9522, 0.6446, 0.9542, 0.5559, 0.9569, 0.5594, 0.9569, 0.5709, 0.9658, 0.5668, 0.9658, 0.6446, 0.9542, 0.6377, 0.9522, 0.6433, 0.9421, 0.6502, 0.9421, 0.5818, 0.9561, 0.58, 0.9547, 0.58, 0.9547, 0.5818, 0.9561, 0.58, 0.9547, 0.5719, 0.9487, 0.5719, 0.9487, 0.58, 0.9547, 0.5719, 0.9487, 0.5675, 0.9406, 0.5675, 0.9406, 0.5719, 0.9487, 0.5675, 0.9406, 0.5675, 0.9218, 0.5675, 0.9218, 0.5675, 0.9406, 0.5675, 0.9218, 0.5675, 0.8749, 0.5675, 0.8749, 0.5675, 0.9218, 0.6301, 0.8749, 0.6301, 0.9218, 0.6301, 0.9218, 0.6301, 0.8749, 0.6301, 0.9218, 0.6301, 0.9406, 0.6301, 0.9406, 0.6301, 0.9218, 0.6301, 0.9406, 0.6257, 0.9487, 0.6257, 0.9487, 0.6301, 0.9406, 0.6257, 0.9487, 0.6176, 0.9547, 0.6176, 0.9547, 0.6257, 0.9487, 0.6176, 0.9547, 0.6158, 0.9561, 0.6158, 0.9561, 0.6176, 0.9547, 0.6158, 0.9561, 0.6158, 0.9561, 0.6051, 0.9594, 0.6051, 0.9594, 0.6114, 0.9705, 0.5961, 0.9702, 0.5964, 0.9638, 0.6111, 0.9641, 0.08138, 0.4364, 0.07221, 0.4321, 0.07221, 0.4321, 0.08138, 0.4364, 0.6892, 0.6637, 0.7, 0.6637, 0.7, 0.6637, 0.6892, 0.6637, 0.09213, 0.4364, 0.09213, 0.4364, 0.08138, 0.4364, 0.08138, 0.4364, 0.09213, 0.4364, 0.09213, 0.4364, 0.09213, 0.4364, 0.09213, 0.4364, 0.5964, 0.9638, 0.5964, 0.9638, 0.6111, 0.9641, 0.6111, 0.9641, 0.08138, 0.4364, 0.08138, 0.4364, 0.08138, 0.4364, 0.08138, 0.4364, 0.5734, 0.9534, 0.5734, 0.9534, 0.5862, 0.9636, 0.5862, 0.9636, 0.1013, 0.4321, 0.09213, 0.4364, 0.09213, 0.4364, 0.1013, 0.4321, 0.09213, 0.4364, 0.09213, 0.4364, 0.09213, 0.4364, 0.09213, 0.4364, 0.6344, 0.9618, 0.6344, 0.9618, 0.6275, 0.9598, 0.6275, 0.9598, 0.5707, 0.95, 0.5707, 0.95, 0.5734, 0.9534, 0.5734, 0.9534, 0.09213, 0.4364, 0.09213, 0.4364, 0.08138, 0.4364, 0.08138, 0.4364, 0.08138, 0.4364, 0.07221, 0.4321, 0.07221, 0.4321, 0.08138, 0.4364, 0.07221, 0.4321, 0.07064, 0.4303, 0.07064, 0.4303, 0.07221, 0.4321, 0.5815, 0.9598, 0.5815, 0.9598, 0.5739, 0.962, 0.5739, 0.962, 0.05428, 0.4303, 0.05428, 0.4303, 0.07064, 0.4303, 0.07064, 0.4303, 0.6321, 0.9635, 0.6252, 0.9616, 0.6275, 0.9598, 0.6344, 0.9618, 0.6186, 0.9677, 0.6118, 0.9657, 0.6252, 0.9616, 0.6321, 0.9635, 0.5739, 0.962, 0.5815, 0.9598, 0.5838, 0.9616, 0.5762, 0.9637, 0.5762, 0.9637, 0.5838, 0.9616, 0.5973, 0.9657, 0.5896, 0.9679, 0.5815, 0.9598, 0.5815, 0.9598, 0.5739, 0.962, 0.5739, 0.962, 0.07221, 0.4321, 0.07064, 0.4303, 0.07064, 0.4303, 0.07221, 0.4321, 0.5734, 0.9534, 0.5734, 0.9534, 0.5862, 0.9636, 0.5862, 0.9636, 0.6334, 0.9552, 0.6334, 0.9552, 0.6353, 0.9527, 0.6353, 0.9527, 0.1029, 0.4303, 0.1029, 0.4303, 0.1188, 0.4303, 0.1188, 0.4303, 0.5707, 0.95, 0.5707, 0.95, 0.5734, 0.9534, 0.5734, 0.9534, 0.6233, 0.9634, 0.6233, 0.9634, 0.6334, 0.9552, 0.6334, 0.9552, 0.05428, 0.4303, 0.05428, 0.4303, 0.07064, 0.4303, 0.07064, 0.4303, 0.6344, 0.9618, 0.6344, 0.9618, 0.6275, 0.9598, 0.6275, 0.9598, 0.08138, 0.4364, 0.08138, 0.4364, 0.08138, 0.4364, 0.08138, 0.4364, 0.1029, 0.4303, 0.1013, 0.4321, 0.1013, 0.4321, 0.1029, 0.4303, 0.5964, 0.9638, 0.5964, 0.9638, 0.6111, 0.9641, 0.6111, 0.9641, 0.1013, 0.4321, 0.09213, 0.4364, 0.09213, 0.4364, 0.1013, 0.4321, 0.2352, 0.2163, 0.2352, 0.2163, 0.2154, 0.2163, 0.2154, 0.2163, 0.6312, 0.9041, 0.6312, 0.9041, 0.6356, 0.8638, 0.6356, 0.8638, 0.0, 0.0, 0.0, 0.0, 0.0, 0.0, 0.0, 0.0, 0.0, 0.0, 0.0, 0.0, 0.0, 0.0, 0.0, 0.0, 0.0, 0.0, 0.0, 0.0, 0.0, 0.0, 0.0, 0.0, 0.0, 0.0, 0.0, 0.0, 0.0, 0.0, 0.0, 0.0, 0.6353, 0.912, 0.6353, 0.912, 0.6306, 0.8871, 0.6306, 0.8871, 0.5896, 0.9679, 0.5973, 0.9657, 0.5973, 0.9657, 0.5896, 0.9679, 0.0, 0.0, 0.0, 0.0, 0.0, 0.0, 0.0, 0.0, 0.0, 0.0, 0.0, 0.0, 0.0, 0.0, 0.0, 0.0, 0.2551, 0.2163, 0.2551, 0.2163, 0.2352, 0.2163, 0.2352, 0.2163, 0.0, 0.0, 0.0, 0.0, 0.0, 0.0, 0.0, 0.0, 0.0, 0.0, 0.0, 0.0, 0.0, 0.0, 0.0, 0.0, 0.08138, 0.4364, 0.08138, 0.4364, 0.08138, 0.4364, 0.08138, 0.4364, 0.0, 0.0, 0.0, 0.0, 0.0, 0.0, 0.0, 0.0, 0.0, 0.0, 0.0, 0.0, 0.0, 0.0, 0.0, 0.0, 0.5383, 0.7526, 0.5271, 0.7428, 0.5271, 0.7428, 0.5383, 0.7526, 0.0, 0.0, 0.0, 0.0, 0.0, 0.0, 0.0, 0.0, 0.0, 0.0, 0.0, 0.0, 0.0, 0.0, 0.0, 0.0, 0.0, 0.0, 0.0, 0.0, 0.0, 0.0, 0.0, 0.0, 0.5271, 0.7428, 0.5271, 0.7197, 0.5271, 0.7197, 0.5271, 0.7428, 0.0, 0.0, 0.0, 0.0, 0.0, 0.0, 0.0, 0.0, 0.0, 0.0, 0.0, 0.0, 0.0, 0.0, 0.0, 0.0, 0.5271, 0.7197, 0.5271, 0.6619, 0.5271, 0.6619, 0.5271, 0.7197, 0.0, 0.0, 0.0, 0.0, 0.0, 0.0, 0.0, 0.0, 0.0, 0.0, 0.0, 0.0, 0.0, 0.0, 0.0, 0.0, 0.257, 0.4328, 0.257, 0.4328, 0.257, 0.4446, 0.257, 0.4446, 0.5933, 0.9673, 0.5933, 0.9673, 0.5997, 0.9673, 0.5997, 0.9673, 0.0, 0.0, 0.0, 0.0, 0.0, 0.0, 0.0, 0.0, 0.0, 0.0, 0.0, 0.0, 0.0, 0.0, 0.0, 0.0, 0.5762, 0.9609, 0.5762, 0.9609, 0.5787, 0.9627, 0.5787, 0.9627, 0.5217, 0.7591, 0.5217, 0.6631, 0.5109, 0.6631, 0.5109, 0.7591, 0.7013, 0.7601, 0.7013, 0.6619, 0.6855, 0.6619, 0.6855, 0.7197, 0.6855, 0.7428, 0.6743, 0.7526, 0.6538, 0.7601, 0.5219, 0.7595, 0.5219, 0.6634, 0.5111, 0.6634, 0.5111, 0.7595, 0.5271, 0.6619, 0.5113, 0.6619, 0.5113, 0.7601, 0.5588, 0.7601, 0.5383, 0.7526, 0.5271, 0.7428, 0.5271, 0.7197, 0.6157, 0.8746, 0.6157, 0.9063, 0.6145, 0.9072, 0.6145, 0.8755, 0.6073, 0.8778, 0.6073, 0.9095, 0.606, 0.9095, 0.606, 0.8778, 0.6145, 0.8755, 0.6145, 0.9072, 0.6073, 0.9095, 0.6073, 0.8778, 0.5916, 0.8755, 0.5988, 0.8778, 0.5988, 0.9095, 0.5916, 0.9072, 0.5608, 0.8746, 0.5693, 0.8746, 0.5693, 0.9063, 0.5608, 0.9063, 0.6368, 0.8746, 0.6453, 0.8746, 0.6453, 0.9063, 0.6368, 0.9063, 0.606, 0.8778, 0.606, 0.9095, 0.6001, 0.9095, 0.6001, 0.8778, 0.5904, 0.8746, 0.5916, 0.8755, 0.5916, 0.9072, 0.5904, 0.9063, 0.6001, 0.8778, 0.6001, 0.9095, 0.5988, 0.9095, 0.5988, 0.8778, 0.5777, 0.9063, 0.5777, 0.8746, 0.5904, 0.8746, 0.5904, 0.9063, 0.6284, 0.9063, 0.6157, 0.9063, 0.6157, 0.8746, 0.6284, 0.8746, 0.5113, 0.6619, 0.5113, 0.6619, 0.5113, 0.7601, 0.5113, 0.7601, 0.0, 0.0, 0.0, 0.0, 0.0, 0.0, 0.0, 0.0, 0.0, 0.0, 0.0, 0.0, 0.0, 0.0, 0.0, 0.0, 0.5111, 0.6634, 0.5111, 0.6634, 0.5111, 0.7595, 0.5111, 0.7595, 0.0, 0.0, 0.0, 0.0, 0.0, 0.0, 0.0, 0.0, 0.6743, 0.7526, 0.6538, 0.7601, 0.6538, 0.7601, 0.6743, 0.7526, 0.2352, 0.004567, 0.2551, 0.004567, 0.2551, 0.004567, 0.2352, 0.004567, 0.0, 0.0, 0.0, 0.0, 0.0, 0.0, 0.0, 0.0, 0.0, 0.0, 0.0, 0.0, 0.0, 0.0, 0.0, 0.0, 0.257, 0.4682, 0.257, 0.4682, 0.257, 0.48, 0.257, 0.48, 0.6855, 0.7428, 0.6743, 0.7526, 0.6743, 0.7526, 0.6855, 0.7428, 0.6082, 0.9678, 0.6082, 0.9678, 0.616, 0.9678, 0.616, 0.9678, 0.0, 0.0, 0.0, 0.0, 0.0, 0.0, 0.0, 0.0, 0.6855, 0.7197, 0.6855, 0.7428, 0.6855, 0.7428, 0.6855, 0.7197, 0.0, 0.0, 0.0, 0.0, 0.0, 0.0, 0.0, 0.0, 0.6855, 0.6619, 0.6855, 0.7197, 0.6855, 0.7197, 0.6855, 0.6619, 0.2154, 0.004567, 0.2352, 0.004567, 0.2352, 0.004567, 0.2154, 0.004567, 0.0, 0.0, 0.0, 0.0, 0.0, 0.0, 0.0, 0.0, 0.6306, 0.9633, 0.6306, 0.9633, 0.6331, 0.9614, 0.6331, 0.9614, 0.616, 0.9678, 0.616, 0.9678, 0.6306, 0.9633, 0.6306, 0.9633, 0.01545, 0.003969, 0.03895, 0.003969, 0.03895, 0.003969, 0.01545, 0.003969, 0.0, 0.0, 0.0, 0.0, 0.0, 0.0, 0.0, 0.0, 0.0, 0.0, 0.0, 0.0, 0.0, 0.0, 0.0, 0.0, 0.6099, 0.9649, 0.6099, 0.9649, 0.5989, 0.965, 0.5989, 0.965, 0.274, 0.003969, 0.2975, 0.003969, 0.2975, 0.003969, 0.274, 0.003969, 0.5787, 0.9627, 0.5787, 0.9627, 0.5933, 0.9673, 0.5933, 0.9673, 0.0, 0.0, 0.0, 0.0, 0.0, 0.0, 0.0, 0.0, 0.6504, 0.9418, 0.6425, 0.9418, 0.6425, 0.912, 0.6504, 0.912, 0.5582, 0.9398, 0.5582, 0.91, 0.5662, 0.91, 0.5662, 0.9398, 0.6504, 0.8613, 0.6504, 0.912, 0.6425, 0.912, 0.6425, 0.8613, 0.5662, 0.8593, 0.5662, 0.91, 0.5582, 0.91, 0.5582, 0.8593, 0.0, 0.0, 0.0, 0.0, 0.0, 0.0, 0.0, 0.0, 0.5217, 0.7591, 0.5217, 0.7591, 0.5217, 0.6631, 0.5217, 0.6631, 0.6284, 0.9063, 0.6284, 0.8746, 0.6284, 0.8746, 0.6284, 0.9063, 0.7013, 0.7601, 0.7013, 0.7601, 0.7013, 0.6619, 0.7013, 0.6619, 0.6368, 0.8746, 0.6368, 0.9063, 0.6368, 0.9063, 0.6368, 0.8746, 0.0, 0.0, 0.0, 0.0, 0.0, 0.0, 0.0, 0.0, 0.5693, 0.9063, 0.5693, 0.8746, 0.5693, 0.8746, 0.5693, 0.9063, 0.5777, 0.8746, 0.5777, 0.9063, 0.5777, 0.9063, 0.5777, 0.8746, 0.5946, 0.663, 0.5946, 0.7596, 0.556, 0.7596, 0.5727, 0.7522, 0.5818, 0.7425, 0.5818, 0.7198, 0.5818, 0.663, 0.6847, 0.7596, 0.659, 0.7596, 0.659, 0.663, 0.6847, 0.663, 0.6075, 0.663, 0.6075, 0.7198, 0.6075, 0.7425, 0.6166, 0.7522, 0.6333, 0.7596, 0.5946, 0.7596, 0.5946, 0.663, 0.6333, 0.663, 0.659, 0.663, 0.659, 0.7596, 0.6333, 0.7596, 0.7, 0.7598, 0.7, 0.6637, 0.6892, 0.6637, 0.6892, 0.7598, 0.7013, 0.7604, 0.7013, 0.6623, 0.6861, 0.6623, 0.6861, 0.72, 0.6861, 0.7431, 0.6749, 0.753, 0.6544, 0.7604, 0.6891, 0.6632, 0.6891, 0.7592, 0.6998, 0.7592, 0.6998, 0.6632, 0.5273, 0.6623, 0.5107, 0.6623, 0.5107, 0.7604, 0.5591, 0.7604, 0.5385, 0.753, 0.5273, 0.7431, 0.5273, 0.72, 0.6181, 0.8704, 0.6195, 0.8694, 0.6195, 0.9042, 0.6181, 0.9052, 0.593, 0.8704, 0.6009, 0.8729, 0.6009, 0.9076, 0.593, 0.9052, 0.6088, 0.8729, 0.6088, 0.9076, 0.6023, 0.9076, 0.6023, 0.8729, 0.5916, 0.8694, 0.5916, 0.9042, 0.5779, 0.9042, 0.5779, 0.8694, 0.6429, 0.9042, 0.6429, 0.8694, 0.6521, 0.8694, 0.6521, 0.9042, 0.6009, 0.8729, 0.6023, 0.8729, 0.6023, 0.9076, 0.6009, 0.9076, 0.6336, 0.8694, 0.6336, 0.9042, 0.6195, 0.9042, 0.6195, 0.8694, 0.6102, 0.8729, 0.6181, 0.8704, 0.6181, 0.9052, 0.6102, 0.9076, 0.5916, 0.8694, 0.593, 0.8704, 0.593, 0.9052, 0.5916, 0.9042, 0.6088, 0.8729, 0.6102, 0.8729, 0.6102, 0.9076, 0.6088, 0.9076, 0.5594, 0.8694, 0.5687, 0.8694, 0.5687, 0.9042, 0.5594, 0.9042, 0.5636, 0.8959, 0.5582, 0.8776, 0.5625, 0.8776, 0.5679, 0.8958, 0.5582, 0.8776, 0.5636, 0.8667, 0.5679, 0.8667, 0.5625, 0.8776, 0.0, 0.0, 0.0, 0.0, 0.0, 0.0, 0.0, 0.0, 0.0, 0.0, 0.0, 0.0, 0.0, 0.0, 0.0, 0.0, 0.03999, 0.2154, 0.03999, 0.2154, 0.01545, 0.2154, 0.01545, 0.2154, 0.0, 0.0, 0.0, 0.0, 0.0, 0.0, 0.0, 0.0, 0.0, 0.0, 0.0, 0.0, 0.0, 0.0, 0.0, 0.0, 0.6111, 0.9641, 0.5964, 0.9638, 0.5964, 0.9638, 0.6111, 0.9641, 0.05428, 0.4303, 0.05428, 0.4303, 0.07064, 0.4303, 0.07064, 0.4303, 0.0, 0.0, 0.0, 0.0, 0.0, 0.0, 0.0, 0.0, 0.6221, 0.6668, 0.6221, 0.6668, 0.6524, 0.6668, 0.6524, 0.6668, 0.1029, 0.4303, 0.1029, 0.4303, 0.1188, 0.4303, 0.1188, 0.4303, 0.6357, 0.9091, 0.6357, 0.9091, 0.6315, 0.8867, 0.6315, 0.8867, 0.2975, 0.2154, 0.2975, 0.2154, 0.2751, 0.2154, 0.2751, 0.2154, 0.5581, 0.8593, 0.5581, 0.8593, 0.5581, 0.9184, 0.5581, 0.9184, 0.6892, 0.6637, 0.7, 0.6637, 0.7, 0.6637, 0.6892, 0.6637, 0.5581, 0.9184, 0.5581, 0.9184, 0.5581, 0.9421, 0.5581, 0.9421, 0.5728, 0.6656, 0.5728, 0.6656, 0.6043, 0.6656, 0.6043, 0.6656, 0.1188, 0.4303, 0.1029, 0.4303, 0.1029, 0.4303, 0.1188, 0.4303, 0.5581, 0.9421, 0.5581, 0.9421, 0.5637, 0.9544, 0.5637, 0.9544, 0.5637, 0.9544, 0.5637, 0.9544, 0.5739, 0.962, 0.5739, 0.962, 0.07064, 0.4303, 0.05428, 0.4303, 0.05428, 0.4303, 0.07064, 0.4303, 0.0, 0.0, 0.0, 0.0, 0.0, 0.0, 0.0, 0.0, 0.6344, 0.9618, 0.6344, 0.9618, 0.6446, 0.9542, 0.6446, 0.9542, 0.1029, 0.4303, 0.1013, 0.4321, 0.1013, 0.4321, 0.1029, 0.4303, 0.0, 0.0, 0.0, 0.0, 0.0, 0.0, 0.0, 0.0, 0.6446, 0.9542, 0.6446, 0.9542, 0.6502, 0.9421, 0.6502, 0.9421, 0.1013, 0.4321, 0.09213, 0.4364, 0.09213, 0.4364, 0.1013, 0.4321, 0.6304, 0.9033, 0.6304, 0.9033, 0.6351, 0.8784, 0.6351, 0.8784, 0.0, 0.0, 0.0, 0.0, 0.0, 0.0, 0.0, 0.0, 0.6502, 0.9421, 0.6502, 0.9421, 0.6502, 0.9184, 0.6502, 0.9184, 0.6502, 0.9184, 0.6502, 0.9184, 0.6502, 0.8593, 0.6502, 0.8593, 0.6186, 0.9677, 0.6321, 0.9635, 0.6321, 0.9635, 0.6186, 0.9677, 0.0, 0.0, 0.0, 0.0, 0.0, 0.0, 0.0, 0.0, 0.07221, 0.4321, 0.07064, 0.4303, 0.07064, 0.4303, 0.07221, 0.4321, 0.0, 0.0, 0.0, 0.0, 0.0, 0.0, 0.0, 0.0, 0.0, 0.0, 0.0, 0.0, 0.0, 0.0, 0.0, 0.0, 0.0, 0.0, 0.0, 0.0, 0.0, 0.0, 0.0, 0.0, 0.0, 0.0, 0.0, 0.0, 0.0, 0.0, 0.0, 0.0, 0.6427, 0.9428, 0.6427, 0.9118, 0.6509, 0.9118, 0.6509, 0.9428, 0.567, 0.942, 0.5586, 0.942, 0.5586, 0.9103, 0.567, 0.9103, 0.567, 0.8565, 0.567, 0.9103, 0.5586, 0.9103, 0.5586, 0.8565, 0.6427, 0.8591, 0.6509, 0.8591, 0.6509, 0.9118, 0.6427, 0.9118, 0.5628, 0.9271, 0.5574, 0.9162, 0.5617, 0.9162, 0.5671, 0.9271, 0.5578, 0.8849, 0.5632, 0.8667, 0.5675, 0.8667, 0.5621, 0.885, 0.0, 0.0, 0.0, 0.0, 0.0, 0.0, 0.0, 0.0, 0.563, 0.8959, 0.5576, 0.8776, 0.5619, 0.8776, 0.5673, 0.8958, 0.5574, 0.9162, 0.5628, 0.8979, 0.5671, 0.898, 0.5617, 0.9162, 0.5576, 0.8776, 0.563, 0.8667, 0.5673, 0.8667, 0.5619, 0.8776, 0.0, 0.0, 0.0, 0.0, 0.0, 0.0, 0.0, 0.0, 0.5632, 0.8958, 0.5578, 0.8849, 0.5621, 0.885, 0.5675, 0.8959, 0.6226, 0.6635, 0.6346, 0.6635, 0.6346, 0.7578, 0.5975, 0.7578, 0.6137, 0.7506, 0.6226, 0.7412, 0.6226, 0.719, 0.6849, 0.7578, 0.6598, 0.7578, 0.6598, 0.6635, 0.6849, 0.6635, 0.6346, 0.6635, 0.6598, 0.6635, 0.6598, 0.7578, 0.6346, 0.7578, 0.5975, 0.6635, 0.5843, 0.6635, 0.5843, 0.719, 0.5843, 0.7412, 0.5754, 0.7506, 0.5592, 0.7578, 0.5975, 0.7578])
me_plane_001.materials.append(mat_material)
me_plane_001.use_remesh_fix_poles = True
me_plane_001.use_remesh_preserve_attributes = False
me_plane_001.use_mirror_vertex_groups = False
me_plane_001.update()

# ---- objects
ob_plane = bpy.data.objects.new('Plane', me_plane_001)

# ---- transforms, parenting, visibility, modifiers, constraints
ob_plane.location = (0.0, 0.0, 0.0)
ob_plane.lineart.crease_threshold = 0.0

# ---- collection membership
col_collection.objects.link(ob_plane)

# ---- scene / render settings (as saved in the file)
scene.frame_start = 1; scene.frame_end = 250; scene.frame_set(41)
scene.render.engine = 'BLENDER_EEVEE_NEXT'
scene.cycles.use_denoising = False
scene.cycles.samples = 128
scene.cycles.sampling_pattern = 'TABULATED_SOBOL'
scene.cycles.use_adaptive_sampling = False
scene.cycles.use_light_tree = False
scene.view_settings.view_transform = 'Filmic'
bpy.context.view_layer.update()

# ---- added for rendering (the .blend has no active camera and no usable light): camera, sun
cam_auto = bpy.data.cameras.new('AutoCamera')
cam_auto.lens = 50.0
cam_auto.sensor_width = 36.0
cam_auto.clip_end = 1000.0
ob_auto_camera = bpy.data.objects.new('AutoCamera', cam_auto)
scene.collection.objects.link(ob_auto_camera)
ob_auto_camera.location = (4.00147, -4.80176, 4.60117)
ob_auto_camera.rotation_euler = (1.09748, -7.21219e-08, 0.694738)
scene.camera = ob_auto_camera
light_auto_sun = bpy.data.lights.new('AutoSun', 'SUN')
light_auto_sun.energy = 3.0
light_auto_sun.angle = 0.0523599
ob_auto_sun = bpy.data.objects.new('AutoSun', light_auto_sun)
scene.collection.objects.link(ob_auto_sun)
ob_auto_sun.rotation_euler = (0.872665, 0.174533, 0.523599)
bpy.context.view_layer.update()
